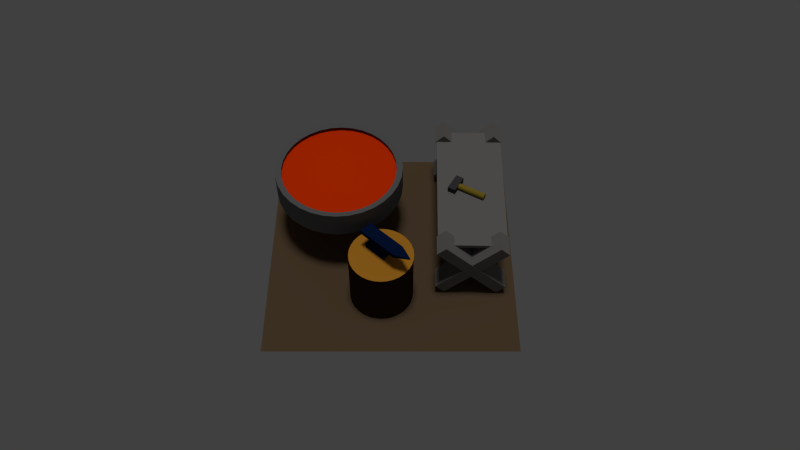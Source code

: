 # Source: blacksmith1.blend  (saved by Blender 2.69.0; exported with 4.5.12 LTS)
import bpy
from mathutils import Matrix  # noqa: F401  (used for matrix-valued properties, if any)

bpy.ops.wm.read_factory_settings(use_empty=True)
scene = bpy.context.scene
scene.name = 'Scene'

# ---- collections
col_collection_1 = bpy.data.collections.new('Collection 1'); scene.collection.children.link(col_collection_1)
col_collection_2 = bpy.data.collections.new('Collection 2'); scene.collection.children.link(col_collection_2)
col_collection_3 = bpy.data.collections.new('Collection 3'); scene.collection.children.link(col_collection_3)
col_collection_4 = bpy.data.collections.new('Collection 4'); scene.collection.children.link(col_collection_4)
col_collection_11 = bpy.data.collections.new('Collection 11'); scene.collection.children.link(col_collection_11)

# ---- materials (node trees are filled in below, after node groups)
mat_material_004 = bpy.data.materials.new('Material.004')
mat_material_004.alpha_threshold = 0.0
mat_material_004.use_transparent_shadow = False
mat_material_004.diffuse_color = (0.1193, 0.07862, 0.04387, 1.0)
mat_material_004.roughness = 0.5
mat_material_004.line_color = (0.0, 0.0, 0.0, 1.0)
mat_material_002 = bpy.data.materials.new('Material.002')
mat_material_002.alpha_threshold = 0.0
mat_material_002.use_transparent_shadow = False
mat_material_002.diffuse_color = (0.03968, 0.01664, 0.009554, 1.0)
mat_material_002.roughness = 0.5
mat_material_002.line_color = (0.0, 0.0, 0.0, 1.0)
mat_material_003 = bpy.data.materials.new('Material.003')
mat_material_003.alpha_threshold = 0.0
mat_material_003.use_transparent_shadow = False
mat_material_003.diffuse_color = (0.5489, 0.2324, 0.02284, 1.0)
mat_material_003.roughness = 0.5
mat_material_003.specular_intensity = 0.005155
mat_material_003.line_color = (0.0, 0.0, 0.0, 1.0)
mat_material = bpy.data.materials.new('Material')
mat_material.alpha_threshold = 0.0
mat_material.use_transparent_shadow = False
mat_material.diffuse_color = (0.1376, 0.1376, 0.1376, 1.0)
mat_material.roughness = 0.5
mat_material.specular_intensity = 0.0
mat_material.line_color = (0.0, 0.0, 0.0, 1.0)
mat_material_001 = bpy.data.materials.new('Material.001')
mat_material_001.alpha_threshold = 0.0
mat_material_001.use_transparent_shadow = False
mat_material_001.diffuse_color = (0.8, 0.04017, 0.0, 1.0)
mat_material_001.specular_color = (0.6738, 0.02539, 0.0)
mat_material_001.roughness = 2.811
mat_material_001.specular_intensity = 0.0
mat_material_001.line_color = (0.0, 0.0, 0.0, 1.0)
mat_material_006 = bpy.data.materials.new('Material.006')
mat_material_006.alpha_threshold = 0.0
mat_material_006.use_transparent_shadow = False
mat_material_006.diffuse_color = (0.05222, 0.05222, 0.05222, 1.0)
mat_material_006.roughness = 0.5
mat_material_006.specular_intensity = 0.3351
mat_material_006.line_color = (0.0, 0.0, 0.0, 1.0)
mat_material_005 = bpy.data.materials.new('Material.005')
mat_material_005.alpha_threshold = 0.0
mat_material_005.use_transparent_shadow = False
mat_material_005.diffuse_color = (0.2738, 0.1981, 0.02385, 1.0)
mat_material_005.roughness = 0.5
mat_material_005.specular_intensity = 0.0
mat_material_005.line_color = (0.0, 0.0, 0.0, 1.0)
mat_material_008 = bpy.data.materials.new('Material.008')
mat_material_008.alpha_threshold = 0.0
mat_material_008.use_transparent_shadow = False
mat_material_008.diffuse_color = (0.002567, 0.01049, 0.04696, 1.0)
mat_material_008.roughness = 0.5
mat_material_008.specular_intensity = 0.0
mat_material_008.line_color = (0.0, 0.0, 0.0, 1.0)
mat_material_007 = bpy.data.materials.new('Material.007')
mat_material_007.alpha_threshold = 0.0
mat_material_007.use_transparent_shadow = False
mat_material_007.diffuse_color = (0.1845, 0.1775, 0.1701, 1.0)
mat_material_007.roughness = 0.5
mat_material_007.specular_intensity = 0.0
mat_material_007.line_color = (0.0, 0.0, 0.0, 1.0)

# ---- material node trees

# ---- world
world_world = bpy.data.worlds.new('World'); scene.world = world_world
world_world.color = (0.05088, 0.05088, 0.05088)
world_world.use_sun_shadow = False
world_world.sun_shadow_jitter_overblur = 0.0
world_world.cycles.sampling_method = 'MANUAL'
world_world.cycles.sample_map_resolution = 256

# ---- cameras
cam_camera = bpy.data.cameras.new('Camera')
cam_camera.clip_end = 100.0
cam_camera.lens = 35.0
cam_camera.sensor_width = 32.0
cam_camera.sensor_height = 18.0
cam_camera.dof.focus_distance = 0.0
cam_camera.dof.aperture_fstop = 128.0

# ---- lights
light_spot = bpy.data.lights.new('Spot', 'SUN')
light_spot.transmission_factor = 0.0
light_spot.angle = 0.1993
light_spot.energy = 1.0
light_spot.shadow_buffer_clip_start = 0.5
light_spot.shadow_soft_size = 0.1
light_spot.shadow_cascade_max_distance = 1000.0
light_spot.cycles.use_multiple_importance_sampling = False

# ---- meshes
me_plane = bpy.data.meshes.new('Plane')
me_plane.from_pydata([(1.0, -1.0, 0.0), (-1.0, -1.0, 0.0), (1.0, 1.0, 0.0), (-1.0, 1.0, 0.0)], [], [(1, 0, 2, 3)])
me_plane.materials.append(mat_material_004)
me_plane.use_remesh_preserve_volume = False
me_plane.use_remesh_preserve_attributes = False
me_plane.use_mirror_vertex_groups = False
me_plane.update()
me_cylinder_001 = bpy.data.meshes.new('Cylinder.001')
me_cylinder_001.from_pydata([(0.0161, 0.987, 1.002), (-0.1785, 0.9679, 1.002), (-0.3657, 0.9111, 1.002), (-0.5381, 0.8189, 1.002), (-0.6893, 0.6948, 1.002), (-0.8134, 0.5437, 1.002), (-0.9056, 0.3712, 1.002), (-0.9623, 0.184, 1.002), (-0.9815, -0.01058, 1.002), (-0.9623, -0.2052, 1.002), (-0.9056, -0.3923, 1.002), (-0.8134, -0.5648, 1.002), (-0.6893, -0.716, 1.002), (-0.5381, -0.8401, 1.002), (-0.3657, -0.9322, 1.002), (-0.1785, -0.989, 1.002), (0.0161, -1.008, 1.002), (0.2107, -0.989, 1.002), (0.3979, -0.9322, 1.002), (0.5703, -0.8401, 1.002), (0.7215, -0.716, 1.002), (0.8456, -0.5648, 1.002), (0.9378, -0.3923, 1.002), (0.9945, -0.2052, 1.002), (1.014, -0.01057, 1.002), (0.9945, 0.1841, 1.002), (0.9378, 0.3712, 1.002), (0.8456, 0.5437, 1.002), (0.7215, 0.6948, 1.002), (0.5703, 0.8189, 1.002), (0.3979, 0.9111, 1.002), (0.2107, 0.9679, 1.002), (0.0161, -0.01057, 1.002), (0.0, 1.0, -1.0), (0.0, 1.0, 1.0), (0.1951, 0.9808, -1.0), (0.1951, 0.9808, 1.0), (0.3827, 0.9239, -1.0), (0.3827, 0.9239, 1.0), (0.5556, 0.8315, -1.0), (0.544, 0.8397, -1.0), (0.7071, 0.7071, -1.0), (0.7071, 0.7071, 1.0), (0.8315, 0.5556, -1.0), (0.8315, 0.5556, 1.0), (0.9239, 0.3827, -1.0), (0.9239, 0.3827, 1.0), (0.9808, 0.1951, -1.0), (0.9808, 0.1951, 1.0), (1.0, 7.55e-08, -1.0), (1.0, 7.55e-08, 1.0), (0.9808, -0.1951, -1.0), (0.9808, -0.1951, 1.0), (0.9239, -0.3827, -1.0), (0.9239, -0.3827, 1.0), (0.8315, -0.5556, -1.0), (0.8315, -0.5556, 1.0), (0.7071, -0.7071, -1.0), (0.7071, -0.7071, 1.0), (0.5556, -0.8315, -1.0), (0.5556, -0.8315, 1.0), (0.3827, -0.9239, -1.0), (0.3827, -0.9239, 1.0), (0.1951, -0.9808, -1.0), (0.1951, -0.9808, 1.0), (-3.258e-07, -1.0, -1.0), (-3.258e-07, -1.0, 1.0), (-0.1951, -0.9808, -1.0), (-0.1951, -0.9808, 1.0), (-0.3827, -0.9239, -1.0), (-0.3827, -0.9239, 1.0), (-0.5556, -0.8315, -1.0), (-0.5556, -0.8315, 1.0), (-0.7071, -0.7071, -1.0), (-0.7071, -0.7071, 1.0), (-0.8315, -0.5556, -1.0), (-0.8315, -0.5556, 1.0), (-0.9239, -0.3827, -1.0), (-0.9239, -0.3827, 1.0), (-0.9808, -0.1951, -1.0), (-0.9808, -0.1951, 1.0), (-1.0, 9.656e-07, -1.0), (-1.0, 9.656e-07, 1.0), (-0.9808, 0.1951, -1.0), (-0.9808, 0.1951, 1.0), (-0.9239, 0.3827, -1.0), (-0.9239, 0.3827, 1.0), (-0.8315, 0.5556, -1.0), (-0.8315, 0.5556, 1.0), (-0.7071, 0.7071, -1.0), (-0.7071, 0.7071, 1.0), (-0.5556, 0.8315, -1.0), (-0.5556, 0.8315, 1.0), (-0.3827, 0.9239, -1.0), (-0.3827, 0.9239, 1.0), (-0.1951, 0.9808, -1.0), (-0.1951, 0.9808, 1.0), (0.544, 0.8397, 1.0), (0.7193, 0.7065, -1.0), (0.7193, 0.7065, 1.0)], [], [(31, 0, 32), (20, 21, 32), (9, 10, 32), (29, 30, 32), (18, 19, 32), (7, 8, 32), (27, 28, 32), (16, 17, 32), (5, 6, 32), (25, 26, 32), (3, 4, 32), (14, 15, 32), (23, 24, 32), (1, 2, 32), (12, 13, 32), (21, 22, 32), (10, 11, 32), (30, 31, 32), (19, 20, 32), (8, 9, 32), (28, 29, 32), (17, 18, 32), (6, 7, 32), (26, 27, 32), (4, 5, 32), (15, 16, 32), (24, 25, 32), (2, 3, 32), (13, 14, 32), (22, 23, 32), (0, 1, 32), (11, 12, 32), (33, 34, 36, 35), (35, 36, 38, 37), (40, 97, 99, 98), (41, 42, 44, 43), (43, 44, 46, 45), (45, 46, 48, 47), (47, 48, 50, 49), (49, 50, 52, 51), (51, 52, 54, 53), (53, 54, 56, 55), (55, 56, 58, 57), (57, 58, 60, 59), (59, 60, 62, 61), (61, 62, 64, 63), (63, 64, 66, 65), (65, 66, 68, 67), (67, 68, 70, 69), (69, 70, 72, 71), (71, 72, 74, 73), (73, 74, 76, 75), (75, 76, 78, 77), (77, 78, 80, 79), (79, 80, 82, 81), (81, 82, 84, 83), (83, 84, 86, 85), (85, 86, 88, 87), (87, 88, 90, 89), (89, 90, 92, 91), (91, 92, 94, 93), (37, 38, 97, 40), (95, 96, 34, 33), (93, 94, 96, 95), (33, 35, 37, 39, 41, 43, 45, 47, 49, 51, 53, 55, 57, 59, 61, 63, 65, 67, 69, 71, 73, 75, 77, 79, 81, 83, 85, 87, 89, 91, 93, 95)])
me_cylinder_001.polygons.foreach_set('material_index', [1, 1, 1, 1, 1, 1, 1, 1, 1, 1, 1, 1, 1, 1, 1, 1, 1, 1, 1, 1, 1, 1, 1, 1, 1, 1, 1, 1, 1, 1, 1, 1, 0, 0, 0, 0, 0, 0, 0, 0, 0, 0, 0, 0, 0, 0, 0, 0, 0, 0, 0, 0, 0, 0, 0, 0, 0, 0, 0, 0, 0, 0, 0, 0, 0])
me_cylinder_001.materials.append(mat_material_002)
me_cylinder_001.materials.append(mat_material_003)
me_cylinder_001.use_remesh_preserve_volume = False
me_cylinder_001.use_remesh_preserve_attributes = False
me_cylinder_001.use_mirror_vertex_groups = False
me_cylinder_001.update()
me_circle = bpy.data.meshes.new('Circle')
me_circle.from_pydata([(0.0002288, 1.074, -0.07071), (-0.2086, 1.053, -0.07071), (-0.4094, 0.9921, -0.07071), (-0.5945, 0.8932, -0.07071), (-0.7567, 0.76, -0.07071), (-0.8898, 0.5978, -0.07071), (-0.9887, 0.4128, -0.07071), (-1.05, 0.212, -0.07071), (-1.07, 0.003149, -0.07071), (-1.05, -0.2057, -0.07071), (-0.9887, -0.4065, -0.07071), (-0.8898, -0.5915, -0.07071), (-0.7567, -0.7537, -0.07071), (-0.5945, -0.8869, -0.07071), (-0.4094, -0.9858, -0.07071), (-0.2086, -1.047, -0.07071), (0.0002292, -1.067, -0.07071), (0.2091, -1.047, -0.07071), (0.4099, -0.9858, -0.07071), (0.5949, -0.8869, -0.07071), (0.7571, -0.7537, -0.07071), (0.8902, -0.5915, -0.07071), (0.9892, -0.4065, -0.07071), (1.05, -0.2057, -0.07071), (1.071, 0.00315, -0.07071), (1.05, 0.212, -0.07071), (0.9892, 0.4128, -0.07071), (0.8902, 0.5978, -0.07071), (0.7571, 0.76, -0.07071), (0.5949, 0.8932, -0.07071), (0.4099, 0.9921, -0.07071), (0.2091, 1.053, -0.07071), (0.0002287, 0.00315, -0.07071), (0.0, 1.0, 0.0), (-0.1951, 0.9808, 0.0), (-0.3827, 0.9239, 0.0), (-0.5556, 0.8315, 0.0), (-0.7071, 0.7071, 0.0), (-0.8315, 0.5556, 0.0), (-0.9239, 0.3827, 0.0), (-0.9808, 0.1951, 0.0), (-1.0, 7.55e-08, 0.0), (-0.9808, -0.1951, 0.0), (-0.9239, -0.3827, 0.0), (-0.8315, -0.5556, 0.0), (-0.7071, -0.7071, 0.0), (-0.5556, -0.8315, 0.0), (-0.3827, -0.9239, 0.0), (-0.1951, -0.9808, 0.0), (3.258e-07, -1.0, 0.0), (0.1951, -0.9808, 0.0), (0.3827, -0.9239, 0.0), (0.5556, -0.8315, 0.0), (0.7071, -0.7071, 0.0), (0.8315, -0.5556, 0.0), (0.9239, -0.3827, 0.0), (0.9808, -0.1951, 0.0), (1.0, 9.656e-07, 0.0), (0.9808, 0.1951, 0.0), (0.9239, 0.3827, 0.0), (0.8315, 0.5556, 0.0), (0.7071, 0.7071, 0.0), (0.5556, 0.8315, 0.0), (0.3827, 0.9239, 0.0), (0.1951, 0.9808, 0.0), (1.256e-08, 1.106, 0.0224), (-0.2157, 1.084, 0.0224), (-0.4231, 1.021, 0.0224), (-0.6142, 0.9192, 0.0224), (-0.7817, 0.7817, 0.0224), (-0.9192, 0.6142, 0.0224), (-1.021, 0.4231, 0.0224), (-1.084, 0.2157, 0.0224), (-1.106, 5.348e-08, 0.0224), (-1.084, -0.2157, 0.0224), (-1.021, -0.4231, 0.0224), (-0.9192, -0.6142, 0.0224), (-0.7817, -0.7817, 0.0224), (-0.6142, -0.9192, 0.0224), (-0.4231, -1.021, 0.0224), (-0.2157, -1.084, 0.0224), (3.728e-07, -1.106, 0.0224), (0.2157, -1.084, 0.0224), (0.4231, -1.021, 0.0224), (0.6142, -0.9192, 0.0224), (0.7817, -0.7817, 0.0224), (0.9192, -0.6142, 0.0224), (1.021, -0.4231, 0.0224), (1.084, -0.2157, 0.0224), (1.106, 1.038e-06, 0.0224), (1.084, 0.2157, 0.0224), (1.021, 0.4231, 0.0224), (0.9192, 0.6142, 0.0224), (0.7817, 0.7817, 0.0224), (0.6142, 0.9192, 0.0224), (0.4231, 1.021, 0.0224), (0.2157, 1.084, 0.0224), (1.256e-08, 1.106, -0.4468), (-0.2157, 1.084, -0.4468), (-0.4231, 1.021, -0.4468), (-0.6142, 0.9192, -0.4468), (-0.7817, 0.7817, -0.4468), (-0.9192, 0.6142, -0.4468), (-1.021, 0.4231, -0.4468), (-1.084, 0.2157, -0.4468), (-1.106, 5.348e-08, -0.4468), (-1.084, -0.2157, -0.4468), (-1.021, -0.4231, -0.4468), (-0.9192, -0.6142, -0.4468), (-0.7817, -0.7817, -0.4468), (-0.6142, -0.9192, -0.4468), (-0.4231, -1.021, -0.4468), (-0.2157, -1.084, -0.4468), (3.728e-07, -1.106, -0.4468), (0.2157, -1.084, -0.4468), (0.4231, -1.021, -0.4468), (0.6142, -0.9192, -0.4468), (0.7817, -0.7817, -0.4468), (0.9192, -0.6142, -0.4468), (1.021, -0.4231, -0.4468), (1.084, -0.2157, -0.4468), (1.106, 1.038e-06, -0.4468), (1.084, 0.2157, -0.4468), (1.021, 0.4231, -0.4468), (0.9192, 0.6142, -0.4468), (0.7817, 0.7817, -0.4468), (0.6142, 0.9192, -0.4468), (0.4231, 1.021, -0.4468), (0.2157, 1.084, -0.4468)], [], [(25, 26, 32), (3, 4, 32), (14, 15, 32), (23, 24, 32), (1, 2, 32), (12, 13, 32), (21, 22, 32), (10, 11, 32), (30, 31, 32), (19, 20, 32), (8, 9, 32), (28, 29, 32), (17, 18, 32), (6, 7, 32), (26, 27, 32), (4, 5, 32), (15, 16, 32), (24, 25, 32), (2, 3, 32), (13, 14, 32), (22, 23, 32), (0, 1, 32), (11, 12, 32), (31, 0, 32), (20, 21, 32), (9, 10, 32), (29, 30, 32), (18, 19, 32), (7, 8, 32), (27, 28, 32), (16, 17, 32), (5, 6, 32), (90, 91, 123, 122), (68, 69, 101, 100), (79, 80, 112, 111), (88, 89, 121, 120), (66, 67, 99, 98), (77, 78, 110, 109), (86, 87, 119, 118), (75, 76, 108, 107), (95, 96, 128, 127), (84, 85, 117, 116), (73, 74, 106, 105), (93, 94, 126, 125), (82, 83, 115, 114), (71, 72, 104, 103), (91, 92, 124, 123), (69, 70, 102, 101), (80, 81, 113, 112), (89, 90, 122, 121), (67, 68, 100, 99), (78, 79, 111, 110), (87, 88, 120, 119), (65, 66, 98, 97), (76, 77, 109, 108), (96, 65, 97, 128), (85, 86, 118, 117), (74, 75, 107, 106), (94, 95, 127, 126), (83, 84, 116, 115), (72, 73, 105, 104), (92, 93, 125, 124), (81, 82, 114, 113), (70, 71, 103, 102), (39, 40, 72, 71), (54, 55, 87, 86), (47, 48, 80, 79), (62, 63, 95, 94), (40, 41, 73, 72), (55, 56, 88, 87), (33, 34, 66, 65), (48, 49, 81, 80), (63, 64, 96, 95), (41, 42, 74, 73), (56, 57, 89, 88), (34, 35, 67, 66), (49, 50, 82, 81), (64, 33, 65, 96), (42, 43, 75, 74), (57, 58, 90, 89), (35, 36, 68, 67), (50, 51, 83, 82), (43, 44, 76, 75), (58, 59, 91, 90), (36, 37, 69, 68), (51, 52, 84, 83), (44, 45, 77, 76), (59, 60, 92, 91), (37, 38, 70, 69), (52, 53, 85, 84), (45, 46, 78, 77), (60, 61, 93, 92), (38, 39, 71, 70), (53, 54, 86, 85), (46, 47, 79, 78), (61, 62, 94, 93)])
me_circle.polygons.foreach_set('material_index', [1, 1, 1, 1, 1, 1, 1, 1, 1, 1, 1, 1, 1, 1, 1, 1, 1, 1, 1, 1, 1, 1, 1, 1, 1, 1, 1, 1, 1, 1, 1, 1, 0, 0, 0, 0, 0, 0, 0, 0, 0, 0, 0, 0, 0, 0, 0, 0, 0, 0, 0, 0, 0, 0, 0, 0, 0, 0, 0, 0, 0, 0, 0, 0, 0, 0, 0, 0, 0, 0, 0, 0, 0, 0, 0, 0, 0, 0, 0, 0, 0, 0, 0, 0, 0, 0, 0, 0, 0, 0, 0, 0, 0, 0, 0, 0])
me_circle.materials.append(mat_material)
me_circle.materials.append(mat_material_001)
me_circle.use_remesh_preserve_volume = False
me_circle.use_remesh_preserve_attributes = False
me_circle.use_mirror_vertex_groups = False
me_circle.update()
me_cube = bpy.data.meshes.new('Cube')
me_cube.from_pydata([(-1.0, -1.0, -1.0), (-1.0, 1.0, -1.0), (1.0, 1.0, -1.0), (1.0, -1.0, -1.0), (-1.0, -1.0, 1.0), (-1.0, 1.0, 1.0), (1.0, 1.0, 1.0), (1.0, -1.0, 1.0)], [], [(4, 5, 1, 0), (5, 6, 2, 1), (6, 7, 3, 2), (7, 4, 0, 3), (0, 1, 2, 3), (7, 6, 5, 4)])
me_cube.materials.append(mat_material_006)
me_cube.use_remesh_preserve_volume = False
me_cube.use_remesh_preserve_attributes = False
me_cube.use_mirror_vertex_groups = False
me_cube.update()
me_cylinder_002 = bpy.data.meshes.new('Cylinder.002')
me_cylinder_002.from_pydata([(0.0, 1.0, -1.0), (0.0, 1.0, 1.0), (0.1951, 0.9808, -1.0), (0.1951, 0.9808, 1.0), (0.3827, 0.9239, -1.0), (0.3827, 0.9239, 1.0), (0.5556, 0.8315, -1.0), (0.5556, 0.8315, 1.0), (0.7071, 0.7071, -1.0), (0.7071, 0.7071, 1.0), (0.8315, 0.5556, -1.0), (0.8315, 0.5556, 1.0), (0.9239, 0.3827, -1.0), (0.9239, 0.3827, 1.0), (0.9808, 0.1951, -1.0), (0.9808, 0.1951, 1.0), (1.0, 7.55e-08, -1.0), (1.0, 7.55e-08, 1.0), (0.9808, -0.1951, -1.0), (0.9808, -0.1951, 1.0), (0.9239, -0.3827, -1.0), (0.9239, -0.3827, 1.0), (0.8315, -0.5556, -1.0), (0.8315, -0.5556, 1.0), (0.7071, -0.7071, -1.0), (0.7071, -0.7071, 1.0), (0.5556, -0.8315, -1.0), (0.5556, -0.8315, 1.0), (0.3827, -0.9239, -1.0), (0.3827, -0.9239, 1.0), (0.1951, -0.9808, -1.0), (0.1951, -0.9808, 1.0), (-3.258e-07, -1.0, -1.0), (-3.258e-07, -1.0, 1.0), (-0.1951, -0.9808, -1.0), (-0.1951, -0.9808, 1.0), (-0.3827, -0.9239, -1.0), (-0.3827, -0.9239, 1.0), (-0.5556, -0.8315, -1.0), (-0.5556, -0.8315, 1.0), (-0.7071, -0.7071, -1.0), (-0.7071, -0.7071, 1.0), (-0.8315, -0.5556, -1.0), (-0.8315, -0.5556, 1.0), (-0.9239, -0.3827, -1.0), (-0.9239, -0.3827, 1.0), (-0.9808, -0.1951, -1.0), (-0.9808, -0.1951, 1.0), (-1.0, 9.656e-07, -1.0), (-1.0, 9.656e-07, 1.0), (-0.9808, 0.1951, -1.0), (-0.9808, 0.1951, 1.0), (-0.9239, 0.3827, -1.0), (-0.9239, 0.3827, 1.0), (-0.8315, 0.5556, -1.0), (-0.8315, 0.5556, 1.0), (-0.7071, 0.7071, -1.0), (-0.7071, 0.7071, 1.0), (-0.5556, 0.8315, -1.0), (-0.5556, 0.8315, 1.0), (-0.3827, 0.9239, -1.0), (-0.3827, 0.9239, 1.0), (-0.1951, 0.9808, -1.0), (-0.1951, 0.9808, 1.0)], [], [(0, 1, 3, 2), (2, 3, 5, 4), (4, 5, 7, 6), (6, 7, 9, 8), (8, 9, 11, 10), (10, 11, 13, 12), (12, 13, 15, 14), (14, 15, 17, 16), (16, 17, 19, 18), (18, 19, 21, 20), (20, 21, 23, 22), (22, 23, 25, 24), (24, 25, 27, 26), (26, 27, 29, 28), (28, 29, 31, 30), (30, 31, 33, 32), (32, 33, 35, 34), (34, 35, 37, 36), (36, 37, 39, 38), (38, 39, 41, 40), (40, 41, 43, 42), (42, 43, 45, 44), (44, 45, 47, 46), (46, 47, 49, 48), (48, 49, 51, 50), (50, 51, 53, 52), (52, 53, 55, 54), (54, 55, 57, 56), (56, 57, 59, 58), (58, 59, 61, 60), (3, 1, 63, 61, 59, 57, 55, 53, 51, 49, 47, 45, 43, 41, 39, 37, 35, 33, 31, 29, 27, 25, 23, 21, 19, 17, 15, 13, 11, 9, 7, 5), (62, 63, 1, 0), (60, 61, 63, 62), (0, 2, 4, 6, 8, 10, 12, 14, 16, 18, 20, 22, 24, 26, 28, 30, 32, 34, 36, 38, 40, 42, 44, 46, 48, 50, 52, 54, 56, 58, 60, 62)])
me_cylinder_002.materials.append(mat_material_005)
me_cylinder_002.use_remesh_preserve_volume = False
me_cylinder_002.use_remesh_preserve_attributes = False
me_cylinder_002.use_mirror_vertex_groups = False
me_cylinder_002.update()
me_cube_011 = bpy.data.meshes.new('Cube.011')
me_cube_011.from_pydata([(-1.0, -1.0, -1.0), (-1.0, 1.0, -1.0), (1.0, 1.0, -1.0), (1.0, -1.0, -1.0), (-1.0, -1.0, 1.0), (-1.0, 1.0, 1.0), (1.0, 1.0, 1.0), (1.0, -1.0, 1.0), (-1.723, -0.0887, 0.9628), (-1.723, 0.0887, 0.9628), (-1.723, -0.0887, 1.14), (-1.723, 0.0887, 1.14), (0.2022, -0.765, -7.21), (0.2485, -0.7503, -7.21), (0.293, -0.7067, -7.21), (0.334, -0.636, -7.21), (0.37, -0.5409, -7.21), (0.3995, -0.425, -7.21), (0.4214, -0.2927, -7.21), (0.4349, -0.1492, -7.21), (0.4395, -2.304e-06, -7.21), (0.4349, 0.1492, -7.21), (0.4214, 0.2927, -7.21), (0.3995, 0.425, -7.21), (0.37, 0.5409, -7.21), (0.334, 0.636, -7.21), (0.293, 0.7067, -7.21), (0.2485, 0.7503, -7.21), (0.2022, 0.765, -7.21), (0.1559, 0.7503, -7.21), (0.1114, 0.7067, -7.21), (0.07035, 0.636, -7.21), (0.03439, 0.5409, -7.21), (0.004882, 0.425, -7.21), (-0.01705, 0.2927, -7.21), (-0.03055, 0.1492, -7.21), (-0.03511, -1.027e-06, -7.21), (-0.03055, -0.1492, -7.21), (-0.01705, -0.2927, -7.21), (0.004882, -0.425, -7.21), (0.03439, -0.5409, -7.21), (0.07035, -0.636, -7.21), (0.1114, -0.7067, -7.21), (0.1559, -0.7503, -7.21), (-0.005321, -0.9586, -0.4006), (0.1501, -0.9402, -0.4006), (0.2995, -0.8856, -0.4006), (0.4372, -0.797, -0.4006), (0.5579, -0.6778, -0.4006), (0.6569, -0.5326, -0.4006), (0.7305, -0.3668, -0.4006), (0.7758, -0.187, -0.4006), (0.7911, -3.706e-06, -0.4006), (0.7758, 0.187, -0.4006), (0.7305, 0.3668, -0.4006), (0.6569, 0.5326, -0.4006), (0.5579, 0.6778, -0.4006), (0.4372, 0.797, -0.4006), (0.2995, 0.8856, -0.4006), (0.1501, 0.9402, -0.4006), (-0.005321, 0.9586, -0.4006), (-0.1607, 0.9402, -0.4006), (-0.3101, 0.8856, -0.4006), (-0.4478, 0.797, -0.4006), (-0.5685, 0.6778, -0.4006), (-0.6675, 0.5326, -0.4006), (-0.7411, 0.3668, -0.4006), (-0.7865, 0.187, -0.4006), (-0.8018, 2.011e-06, -0.4006), (-0.7865, -0.187, -0.4006), (-0.7411, -0.3668, -0.4006), (-0.6675, -0.5326, -0.4006), (-0.5685, -0.6778, -0.4006), (-0.4478, -0.797, -0.4006), (-0.3101, -0.8856, -0.4006), (-0.1607, -0.9402, -0.4006), (0.7447, 0.857, -8.611), (0.7447, -0.857, -8.611), (-0.3403, -0.857, -8.611), (-0.3403, 0.857, -8.611), (0.7447, 0.857, -5.81), (0.7447, -0.857, -5.81), (-0.3403, -0.857, -5.81), (-0.3403, 0.857, -5.81)], [], [(1, 0, 8, 9), (5, 6, 2, 1), (6, 7, 3, 2), (7, 4, 0, 3), (0, 1, 2, 3), (7, 6, 5, 4), (10, 11, 9, 8), (5, 1, 9, 11), (4, 5, 11, 10), (0, 4, 10, 8), (43, 12, 44, 75), (32, 33, 65, 64), (21, 22, 54, 53), (41, 42, 74, 73), (30, 31, 63, 62), (19, 20, 52, 51), (39, 40, 72, 71), (28, 29, 61, 60), (17, 18, 50, 49), (37, 38, 70, 69), (15, 16, 48, 47), (26, 27, 59, 58), (35, 36, 68, 67), (13, 14, 46, 45), (24, 25, 57, 56), (33, 34, 66, 65), (22, 23, 55, 54), (42, 43, 75, 74), (31, 32, 64, 63), (20, 21, 53, 52), (40, 41, 73, 72), (29, 30, 62, 61), (18, 19, 51, 50), (38, 39, 71, 70), (16, 17, 49, 48), (27, 28, 60, 59), (36, 37, 69, 68), (14, 15, 47, 46), (25, 26, 58, 57), (34, 35, 67, 66), (12, 13, 45, 44), (23, 24, 56, 55), (80, 81, 77, 76), (81, 82, 78, 77), (82, 83, 79, 78), (83, 80, 76, 79), (76, 77, 78, 79), (83, 82, 81, 80)])
me_cube_011.polygons.foreach_set('use_smooth', [0, 0, 0, 0, 0, 0, 0, 0, 0, 0, 1, 1, 1, 1, 1, 1, 1, 1, 1, 1, 1, 1, 1, 1, 1, 1, 1, 1, 1, 1, 1, 1, 1, 1, 1, 1, 1, 1, 1, 1, 1, 1, 0, 0, 0, 0, 0, 0])
me_cube_011.materials.append(mat_material_008)
me_cube_011.use_remesh_preserve_volume = False
me_cube_011.use_remesh_preserve_attributes = False
me_cube_011.use_mirror_vertex_groups = False
me_cube_011.update()
me_cube_006 = bpy.data.meshes.new('Cube.006')
me_cube_006.from_pydata([(-13.73, -0.9895, 0.81), (0.0126, -0.9895, 0.81), (-13.73, 0.1172, -6.838), (0.0126, 0.1172, -6.838), (-13.73, -0.9346, 1.189), (0.0126, -0.9346, 1.189), (-13.73, 0.1721, -6.459), (0.0126, 0.1721, -6.459), (-14.49, -1.0, -1.0), (-14.49, 1.0, -1.0), (-12.49, 1.0, -1.0), (-12.49, -1.0, -1.0), (-14.49, -1.0, 1.0), (-14.49, 1.0, 1.0), (-12.49, 1.0, 1.0), (-12.49, -1.0, 1.0), (-14.49, -0.1447, 6.91), (-14.49, -0.1447, -6.911), (-12.49, -0.1447, -6.911), (-12.49, -0.1447, 6.91), (-14.49, 0.1447, 6.91), (-14.49, 0.1447, -6.911), (-12.49, 0.1447, -6.911), (-12.49, 0.1447, 6.91), (-0.9874, -0.1447, 6.911), (-0.9874, -0.1447, -6.911), (1.013, -0.1447, -6.911), (1.013, -0.1447, 6.911), (-0.9874, 0.1447, 6.911), (-0.9874, 0.1447, -6.911), (1.013, 0.1447, -6.911), (1.013, 0.1447, 6.911), (-1.0, -1.0, -1.0), (-1.0, 1.0, -1.0), (1.0, 1.0, -1.0), (1.0, -1.0, -1.0), (-1.0, -1.0, 1.0), (-1.0, 1.0, 1.0), (1.0, 1.0, 1.0), (1.0, -1.0, 1.0)], [], [(1, 3, 2, 0), (5, 4, 6, 7), (0, 2, 6, 4), (3, 1, 5, 7), (2, 3, 7, 6), (1, 0, 4, 5), (12, 13, 9, 8), (13, 14, 10, 9), (14, 15, 11, 10), (15, 12, 8, 11), (8, 9, 10, 11), (15, 14, 13, 12), (20, 21, 17, 16), (21, 22, 18, 17), (22, 23, 19, 18), (23, 20, 16, 19), (16, 17, 18, 19), (23, 22, 21, 20), (28, 29, 25, 24), (29, 30, 26, 25), (30, 31, 27, 26), (31, 28, 24, 27), (24, 25, 26, 27), (31, 30, 29, 28), (36, 37, 33, 32), (37, 38, 34, 33), (38, 39, 35, 34), (39, 36, 32, 35), (32, 33, 34, 35), (39, 38, 37, 36)])
me_cube_006.materials.append(mat_material_007)
me_cube_006.use_remesh_preserve_volume = False
me_cube_006.use_remesh_preserve_attributes = False
me_cube_006.use_mirror_vertex_groups = False
me_cube_006.update()

# ---- objects
ob_plane = bpy.data.objects.new('Plane', me_plane)
ob_cylinder = bpy.data.objects.new('Cylinder', me_cylinder_001)
ob_circle = bpy.data.objects.new('Circle', me_circle)
ob_spot = bpy.data.objects.new('Spot', light_spot)
ob_camera = bpy.data.objects.new('Camera', cam_camera)
ob_cube = bpy.data.objects.new('Cube', me_cube)
ob_cylinder_001 = bpy.data.objects.new('Cylinder.001', me_cylinder_002)
ob_cube_003 = bpy.data.objects.new('Cube.003', me_cube_011)
ob_cube_001 = bpy.data.objects.new('Cube.001', me_cube_006)

# ---- transforms, parenting, visibility, modifiers, constraints
ob_plane.location = (0.0, 0.0, -0.1803)
ob_plane.scale = (0.7165, 0.7165, 0.7165)
ob_plane.lineart.crease_threshold = 0.0
ob_cylinder.location = (-0.05507, -0.321, 0.0)
ob_cylinder.scale = (0.182, 0.182, 0.182)
ob_cylinder.lineart.crease_threshold = 0.0
ob_circle.location = (-0.3032, 0.2457, 0.2642)
ob_circle.scale = (0.3363, 0.3363, 0.3363)
ob_circle.lineart.crease_threshold = 0.0
ob_spot.location = (0.05132, 1.752e-07, 5.117)
ob_spot.lineart.crease_threshold = 0.0
ob_camera.location = (0.05132, -3.226, 3.993)
ob_camera.rotation_euler = (0.685, -1.72e-16, 8.157e-17)
ob_camera.lineart.crease_threshold = 0.0
ob_cube.location = (0.3746, 0.1731, 0.2016)
ob_cube.rotation_euler = (-1.58, -2.22e-16, 1.049)
ob_cube.scale = (0.05407, 0.0191, 0.02339)
ob_cube.lineart.crease_threshold = 0.0
ob_cylinder_001.location = (0.4447, 0.1328, 0.2023)
ob_cylinder_001.rotation_euler = (-1.58, -2.22e-16, 1.049)
ob_cylinder_001.scale = (0.01784, 0.01784, 0.1059)
ob_cylinder_001.lineart.crease_threshold = 0.0
ob_cube_003.location = (-0.04913, -0.3082, 0.2948)
ob_cube_003.rotation_euler = (0.0, 0.0, 2.395)
ob_cube_003.scale = (0.1215, 0.03768, 0.01291)
ob_cube_003.lineart.crease_threshold = 0.0
ob_cube_001.location = (0.4549, -0.261, 0.03214)
ob_cube_001.rotation_euler = (0.7854, 3.142, 1.554)
ob_cube_001.scale = (0.06386, 0.2482, 0.03591)
ob_cube_001.lineart.crease_threshold = 0.0

# ---- collection membership
col_collection_1.objects.link(ob_plane)
col_collection_1.objects.link(ob_cylinder)
col_collection_1.objects.link(ob_circle)
col_collection_2.objects.link(ob_spot)
col_collection_2.objects.link(ob_camera)
col_collection_3.objects.link(ob_cube)
col_collection_3.objects.link(ob_cylinder_001)
col_collection_4.objects.link(ob_cube_003)
col_collection_11.objects.link(ob_cube_001)

# ---- scene / render settings (as saved in the file)
scene.camera = ob_camera
scene.frame_start = 1; scene.frame_end = 250; scene.frame_set(2)
scene.render.engine = 'BLENDER_EEVEE_NEXT'
scene.render.image_settings.compression = 90
scene.render.resolution_percentage = 50
scene.render.dither_intensity = 0.0
scene.cycles.use_denoising = False
scene.cycles.samples = 10
scene.cycles.sampling_pattern = 'TABULATED_SOBOL'
scene.cycles.light_sampling_threshold = 0.0
scene.cycles.use_adaptive_sampling = False
scene.cycles.use_light_tree = False
scene.cycles.blur_glossy = 0.0
scene.cycles.volume_bounces = 1
scene.cycles.pixel_filter_type = 'GAUSSIAN'
scene.cycles.sample_clamp_indirect = 0.0
scene.view_settings.view_transform = 'Standard'
bpy.context.view_layer.update()
